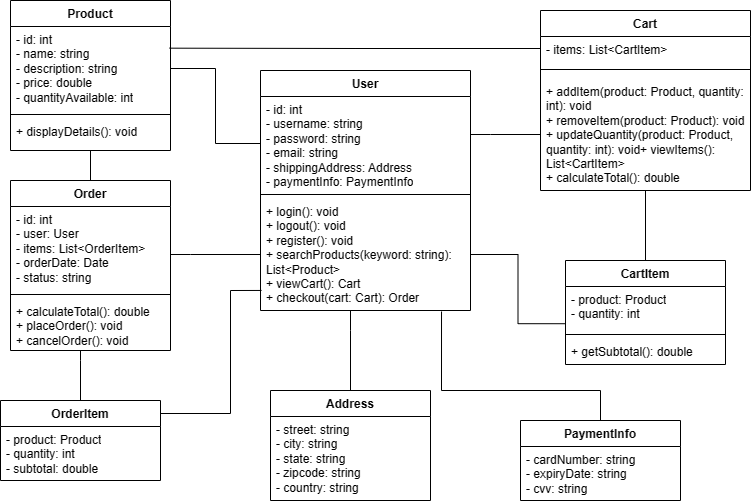

The diagram above was exported from draw.io. Its source (the exported page's mxGraphModel, read from the mxfile embedded in the PNG):
<mxGraphModel dx="872" dy="447" grid="1" gridSize="10" guides="1" tooltips="1" connect="1" arrows="1" fold="1" page="1" pageScale="1" pageWidth="850" pageHeight="1100" math="0" shadow="0">
  <root>
    <mxCell id="0" />
    <mxCell id="1" parent="0" />
    <mxCell id="I-UOlGH9n3JwfMH4wUn8-53" style="edgeStyle=orthogonalEdgeStyle;rounded=0;orthogonalLoop=1;jettySize=auto;html=1;exitX=0.005;exitY=0.821;exitDx=0;exitDy=0;exitPerimeter=0;endArrow=none;endFill=0;" edge="1" parent="1" source="I-UOlGH9n3JwfMH4wUn8-4">
      <mxGeometry relative="1" as="geometry">
        <mxPoint x="300" y="320" as="sourcePoint" />
        <mxPoint x="220" y="443" as="targetPoint" />
        <Array as="points">
          <mxPoint x="290" y="320" />
          <mxPoint x="290" y="443" />
        </Array>
      </mxGeometry>
    </mxCell>
    <mxCell id="I-UOlGH9n3JwfMH4wUn8-56" style="edgeStyle=orthogonalEdgeStyle;rounded=0;orthogonalLoop=1;jettySize=auto;html=1;endArrow=none;endFill=0;" edge="1" parent="1" source="I-UOlGH9n3JwfMH4wUn8-1" target="I-UOlGH9n3JwfMH4wUn8-5">
      <mxGeometry relative="1" as="geometry">
        <Array as="points">
          <mxPoint x="410" y="360" />
          <mxPoint x="410" y="360" />
        </Array>
      </mxGeometry>
    </mxCell>
    <mxCell id="I-UOlGH9n3JwfMH4wUn8-1" value="User" style="swimlane;fontStyle=1;align=center;verticalAlign=top;childLayout=stackLayout;horizontal=1;startSize=26;horizontalStack=0;resizeParent=1;resizeParentMax=0;resizeLast=0;collapsible=1;marginBottom=0;whiteSpace=wrap;html=1;" vertex="1" parent="1">
      <mxGeometry x="320" y="100" width="210" height="240" as="geometry" />
    </mxCell>
    <mxCell id="I-UOlGH9n3JwfMH4wUn8-2" value="- id: int&lt;br&gt;  - username: string&lt;br&gt;  - password: string&lt;br&gt;  - email: string&lt;br&gt;  - shippingAddress: Address&lt;br&gt;  - paymentInfo: PaymentInfo" style="text;strokeColor=none;fillColor=none;align=left;verticalAlign=top;spacingLeft=4;spacingRight=4;overflow=hidden;rotatable=0;points=[[0,0.5],[1,0.5]];portConstraint=eastwest;whiteSpace=wrap;html=1;" vertex="1" parent="I-UOlGH9n3JwfMH4wUn8-1">
      <mxGeometry y="26" width="210" height="94" as="geometry" />
    </mxCell>
    <mxCell id="I-UOlGH9n3JwfMH4wUn8-3" value="" style="line;strokeWidth=1;fillColor=none;align=left;verticalAlign=middle;spacingTop=-1;spacingLeft=3;spacingRight=3;rotatable=0;labelPosition=right;points=[];portConstraint=eastwest;strokeColor=inherit;" vertex="1" parent="I-UOlGH9n3JwfMH4wUn8-1">
      <mxGeometry y="120" width="210" height="8" as="geometry" />
    </mxCell>
    <mxCell id="I-UOlGH9n3JwfMH4wUn8-4" value="+ login(): void&lt;br&gt;  + logout(): void&lt;br&gt;  + register(): void&lt;br&gt;  + searchProducts(keyword: string): List&amp;lt;Product&amp;gt;&lt;br&gt;  + viewCart(): Cart&lt;br&gt;  + checkout(cart: Cart): Order" style="text;strokeColor=none;fillColor=none;align=left;verticalAlign=top;spacingLeft=4;spacingRight=4;overflow=hidden;rotatable=0;points=[[0,0.5],[1,0.5]];portConstraint=eastwest;whiteSpace=wrap;html=1;" vertex="1" parent="I-UOlGH9n3JwfMH4wUn8-1">
      <mxGeometry y="128" width="210" height="112" as="geometry" />
    </mxCell>
    <mxCell id="I-UOlGH9n3JwfMH4wUn8-5" value="Address" style="swimlane;fontStyle=1;align=center;verticalAlign=top;childLayout=stackLayout;horizontal=1;startSize=26;horizontalStack=0;resizeParent=1;resizeParentMax=0;resizeLast=0;collapsible=1;marginBottom=0;whiteSpace=wrap;html=1;" vertex="1" parent="1">
      <mxGeometry x="330" y="420" width="160" height="110" as="geometry" />
    </mxCell>
    <mxCell id="I-UOlGH9n3JwfMH4wUn8-6" value="- street: string&lt;br&gt;- city: string&lt;br&gt;- state: string&lt;br&gt;- zipcode: string&lt;br&gt;- country: string" style="text;strokeColor=none;fillColor=none;align=left;verticalAlign=top;spacingLeft=4;spacingRight=4;overflow=hidden;rotatable=0;points=[[0,0.5],[1,0.5]];portConstraint=eastwest;whiteSpace=wrap;html=1;" vertex="1" parent="I-UOlGH9n3JwfMH4wUn8-5">
      <mxGeometry y="26" width="160" height="84" as="geometry" />
    </mxCell>
    <mxCell id="I-UOlGH9n3JwfMH4wUn8-13" value="PaymentInfo" style="swimlane;fontStyle=1;align=center;verticalAlign=top;childLayout=stackLayout;horizontal=1;startSize=26;horizontalStack=0;resizeParent=1;resizeParentMax=0;resizeLast=0;collapsible=1;marginBottom=0;whiteSpace=wrap;html=1;" vertex="1" parent="1">
      <mxGeometry x="580" y="450" width="160" height="80" as="geometry" />
    </mxCell>
    <mxCell id="I-UOlGH9n3JwfMH4wUn8-14" value="- cardNumber: string&lt;br&gt;  - expiryDate: string&lt;br&gt;  - cvv: string" style="text;strokeColor=none;fillColor=none;align=left;verticalAlign=top;spacingLeft=4;spacingRight=4;overflow=hidden;rotatable=0;points=[[0,0.5],[1,0.5]];portConstraint=eastwest;whiteSpace=wrap;html=1;" vertex="1" parent="I-UOlGH9n3JwfMH4wUn8-13">
      <mxGeometry y="26" width="160" height="54" as="geometry" />
    </mxCell>
    <mxCell id="I-UOlGH9n3JwfMH4wUn8-57" style="edgeStyle=orthogonalEdgeStyle;rounded=0;orthogonalLoop=1;jettySize=auto;html=1;entryX=0.5;entryY=0;entryDx=0;entryDy=0;endArrow=none;endFill=0;" edge="1" parent="1" source="I-UOlGH9n3JwfMH4wUn8-17" target="I-UOlGH9n3JwfMH4wUn8-29">
      <mxGeometry relative="1" as="geometry" />
    </mxCell>
    <mxCell id="I-UOlGH9n3JwfMH4wUn8-17" value="Product" style="swimlane;fontStyle=1;align=center;verticalAlign=top;childLayout=stackLayout;horizontal=1;startSize=26;horizontalStack=0;resizeParent=1;resizeParentMax=0;resizeLast=0;collapsible=1;marginBottom=0;whiteSpace=wrap;html=1;" vertex="1" parent="1">
      <mxGeometry x="70" y="30" width="160" height="150" as="geometry" />
    </mxCell>
    <mxCell id="I-UOlGH9n3JwfMH4wUn8-18" value="- id: int&lt;br&gt;  - name: string&lt;br&gt;  - description: string&lt;br&gt;  - price: double&lt;br&gt;  - quantityAvailable: int" style="text;strokeColor=none;fillColor=none;align=left;verticalAlign=top;spacingLeft=4;spacingRight=4;overflow=hidden;rotatable=0;points=[[0,0.5],[1,0.5]];portConstraint=eastwest;whiteSpace=wrap;html=1;" vertex="1" parent="I-UOlGH9n3JwfMH4wUn8-17">
      <mxGeometry y="26" width="160" height="84" as="geometry" />
    </mxCell>
    <mxCell id="I-UOlGH9n3JwfMH4wUn8-19" value="" style="line;strokeWidth=1;fillColor=none;align=left;verticalAlign=middle;spacingTop=-1;spacingLeft=3;spacingRight=3;rotatable=0;labelPosition=right;points=[];portConstraint=eastwest;strokeColor=inherit;" vertex="1" parent="I-UOlGH9n3JwfMH4wUn8-17">
      <mxGeometry y="110" width="160" height="8" as="geometry" />
    </mxCell>
    <mxCell id="I-UOlGH9n3JwfMH4wUn8-20" value="+ displayDetails(): void" style="text;strokeColor=none;fillColor=none;align=left;verticalAlign=top;spacingLeft=4;spacingRight=4;overflow=hidden;rotatable=0;points=[[0,0.5],[1,0.5]];portConstraint=eastwest;whiteSpace=wrap;html=1;" vertex="1" parent="I-UOlGH9n3JwfMH4wUn8-17">
      <mxGeometry y="118" width="160" height="32" as="geometry" />
    </mxCell>
    <mxCell id="I-UOlGH9n3JwfMH4wUn8-50" style="edgeStyle=orthogonalEdgeStyle;rounded=0;orthogonalLoop=1;jettySize=auto;html=1;entryX=0.5;entryY=0;entryDx=0;entryDy=0;endArrow=none;endFill=0;" edge="1" parent="1" source="I-UOlGH9n3JwfMH4wUn8-21" target="I-UOlGH9n3JwfMH4wUn8-25">
      <mxGeometry relative="1" as="geometry" />
    </mxCell>
    <mxCell id="I-UOlGH9n3JwfMH4wUn8-21" value="Cart" style="swimlane;fontStyle=1;align=center;verticalAlign=top;childLayout=stackLayout;horizontal=1;startSize=26;horizontalStack=0;resizeParent=1;resizeParentMax=0;resizeLast=0;collapsible=1;marginBottom=0;whiteSpace=wrap;html=1;" vertex="1" parent="1">
      <mxGeometry x="600" y="40" width="210" height="180" as="geometry" />
    </mxCell>
    <mxCell id="I-UOlGH9n3JwfMH4wUn8-22" value=" - items: List&amp;lt;CartItem&amp;gt;" style="text;strokeColor=none;fillColor=none;align=left;verticalAlign=top;spacingLeft=4;spacingRight=4;overflow=hidden;rotatable=0;points=[[0,0.5],[1,0.5]];portConstraint=eastwest;whiteSpace=wrap;html=1;" vertex="1" parent="I-UOlGH9n3JwfMH4wUn8-21">
      <mxGeometry y="26" width="210" height="24" as="geometry" />
    </mxCell>
    <mxCell id="I-UOlGH9n3JwfMH4wUn8-23" value="" style="line;strokeWidth=1;fillColor=none;align=left;verticalAlign=middle;spacingTop=-1;spacingLeft=3;spacingRight=3;rotatable=0;labelPosition=right;points=[];portConstraint=eastwest;strokeColor=inherit;" vertex="1" parent="I-UOlGH9n3JwfMH4wUn8-21">
      <mxGeometry y="50" width="210" height="18" as="geometry" />
    </mxCell>
    <mxCell id="I-UOlGH9n3JwfMH4wUn8-24" value=" + addItem(product: Product, quantity: int): void&lt;br&gt;  + removeItem(product: Product): void&lt;br&gt;  + updateQuantity(product: Product, quantity: int): void+ viewItems(): List&amp;lt;CartItem&amp;gt;&lt;br&gt;  + calculateTotal(): double" style="text;strokeColor=none;fillColor=none;align=left;verticalAlign=top;spacingLeft=4;spacingRight=4;overflow=hidden;rotatable=0;points=[[0,0.5],[1,0.5]];portConstraint=eastwest;whiteSpace=wrap;html=1;" vertex="1" parent="I-UOlGH9n3JwfMH4wUn8-21">
      <mxGeometry y="68" width="210" height="112" as="geometry" />
    </mxCell>
    <mxCell id="I-UOlGH9n3JwfMH4wUn8-25" value="CartItem" style="swimlane;fontStyle=1;align=center;verticalAlign=top;childLayout=stackLayout;horizontal=1;startSize=26;horizontalStack=0;resizeParent=1;resizeParentMax=0;resizeLast=0;collapsible=1;marginBottom=0;whiteSpace=wrap;html=1;" vertex="1" parent="1">
      <mxGeometry x="625" y="290" width="160" height="104" as="geometry" />
    </mxCell>
    <mxCell id="I-UOlGH9n3JwfMH4wUn8-26" value="- product: Product&lt;br&gt;  - quantity: int" style="text;strokeColor=none;fillColor=none;align=left;verticalAlign=top;spacingLeft=4;spacingRight=4;overflow=hidden;rotatable=0;points=[[0,0.5],[1,0.5]];portConstraint=eastwest;whiteSpace=wrap;html=1;" vertex="1" parent="I-UOlGH9n3JwfMH4wUn8-25">
      <mxGeometry y="26" width="160" height="44" as="geometry" />
    </mxCell>
    <mxCell id="I-UOlGH9n3JwfMH4wUn8-27" value="" style="line;strokeWidth=1;fillColor=none;align=left;verticalAlign=middle;spacingTop=-1;spacingLeft=3;spacingRight=3;rotatable=0;labelPosition=right;points=[];portConstraint=eastwest;strokeColor=inherit;" vertex="1" parent="I-UOlGH9n3JwfMH4wUn8-25">
      <mxGeometry y="70" width="160" height="8" as="geometry" />
    </mxCell>
    <mxCell id="I-UOlGH9n3JwfMH4wUn8-28" value="+ getSubtotal(): double" style="text;strokeColor=none;fillColor=none;align=left;verticalAlign=top;spacingLeft=4;spacingRight=4;overflow=hidden;rotatable=0;points=[[0,0.5],[1,0.5]];portConstraint=eastwest;whiteSpace=wrap;html=1;" vertex="1" parent="I-UOlGH9n3JwfMH4wUn8-25">
      <mxGeometry y="78" width="160" height="26" as="geometry" />
    </mxCell>
    <mxCell id="I-UOlGH9n3JwfMH4wUn8-58" style="edgeStyle=orthogonalEdgeStyle;rounded=0;orthogonalLoop=1;jettySize=auto;html=1;endArrow=none;endFill=0;" edge="1" parent="1" source="I-UOlGH9n3JwfMH4wUn8-29" target="I-UOlGH9n3JwfMH4wUn8-33">
      <mxGeometry relative="1" as="geometry">
        <Array as="points">
          <mxPoint x="140" y="390" />
          <mxPoint x="140" y="390" />
        </Array>
      </mxGeometry>
    </mxCell>
    <mxCell id="I-UOlGH9n3JwfMH4wUn8-29" value="Order" style="swimlane;fontStyle=1;align=center;verticalAlign=top;childLayout=stackLayout;horizontal=1;startSize=26;horizontalStack=0;resizeParent=1;resizeParentMax=0;resizeLast=0;collapsible=1;marginBottom=0;whiteSpace=wrap;html=1;" vertex="1" parent="1">
      <mxGeometry x="70" y="210" width="160" height="170" as="geometry" />
    </mxCell>
    <mxCell id="I-UOlGH9n3JwfMH4wUn8-30" value="- id: int&lt;br&gt;  - user: User&lt;br&gt;  - items: List&amp;lt;OrderItem&amp;gt;&lt;br&gt;  - orderDate: Date&lt;br&gt;  - status: string" style="text;strokeColor=none;fillColor=none;align=left;verticalAlign=top;spacingLeft=4;spacingRight=4;overflow=hidden;rotatable=0;points=[[0,0.5],[1,0.5]];portConstraint=eastwest;whiteSpace=wrap;html=1;" vertex="1" parent="I-UOlGH9n3JwfMH4wUn8-29">
      <mxGeometry y="26" width="160" height="84" as="geometry" />
    </mxCell>
    <mxCell id="I-UOlGH9n3JwfMH4wUn8-31" value="" style="line;strokeWidth=1;fillColor=none;align=left;verticalAlign=middle;spacingTop=-1;spacingLeft=3;spacingRight=3;rotatable=0;labelPosition=right;points=[];portConstraint=eastwest;strokeColor=inherit;" vertex="1" parent="I-UOlGH9n3JwfMH4wUn8-29">
      <mxGeometry y="110" width="160" height="8" as="geometry" />
    </mxCell>
    <mxCell id="I-UOlGH9n3JwfMH4wUn8-32" value="+ calculateTotal(): double&lt;br&gt;  + placeOrder(): void&lt;br&gt;  + cancelOrder(): void" style="text;strokeColor=none;fillColor=none;align=left;verticalAlign=top;spacingLeft=4;spacingRight=4;overflow=hidden;rotatable=0;points=[[0,0.5],[1,0.5]];portConstraint=eastwest;whiteSpace=wrap;html=1;" vertex="1" parent="I-UOlGH9n3JwfMH4wUn8-29">
      <mxGeometry y="118" width="160" height="52" as="geometry" />
    </mxCell>
    <mxCell id="I-UOlGH9n3JwfMH4wUn8-33" value="OrderItem" style="swimlane;fontStyle=1;align=center;verticalAlign=top;childLayout=stackLayout;horizontal=1;startSize=26;horizontalStack=0;resizeParent=1;resizeParentMax=0;resizeLast=0;collapsible=1;marginBottom=0;whiteSpace=wrap;html=1;" vertex="1" parent="1">
      <mxGeometry x="60" y="430" width="160" height="80" as="geometry" />
    </mxCell>
    <mxCell id="I-UOlGH9n3JwfMH4wUn8-34" value="- product: Product&lt;br&gt;  - quantity: int&lt;br&gt;  - subtotal: double" style="text;strokeColor=none;fillColor=none;align=left;verticalAlign=top;spacingLeft=4;spacingRight=4;overflow=hidden;rotatable=0;points=[[0,0.5],[1,0.5]];portConstraint=eastwest;whiteSpace=wrap;html=1;" vertex="1" parent="I-UOlGH9n3JwfMH4wUn8-33">
      <mxGeometry y="26" width="160" height="54" as="geometry" />
    </mxCell>
    <mxCell id="I-UOlGH9n3JwfMH4wUn8-38" style="edgeStyle=orthogonalEdgeStyle;rounded=0;orthogonalLoop=1;jettySize=auto;html=1;endArrow=none;endFill=0;" edge="1" parent="1" source="I-UOlGH9n3JwfMH4wUn8-2" target="I-UOlGH9n3JwfMH4wUn8-24">
      <mxGeometry relative="1" as="geometry">
        <Array as="points">
          <mxPoint x="550" y="164" />
          <mxPoint x="550" y="164" />
        </Array>
      </mxGeometry>
    </mxCell>
    <mxCell id="I-UOlGH9n3JwfMH4wUn8-39" style="edgeStyle=orthogonalEdgeStyle;rounded=0;orthogonalLoop=1;jettySize=auto;html=1;entryX=0;entryY=0.846;entryDx=0;entryDy=0;entryPerimeter=0;endArrow=none;endFill=0;" edge="1" parent="1" source="I-UOlGH9n3JwfMH4wUn8-4" target="I-UOlGH9n3JwfMH4wUn8-26">
      <mxGeometry relative="1" as="geometry" />
    </mxCell>
    <mxCell id="I-UOlGH9n3JwfMH4wUn8-40" style="edgeStyle=orthogonalEdgeStyle;rounded=0;orthogonalLoop=1;jettySize=auto;html=1;endArrow=none;endFill=0;" edge="1" parent="1" source="I-UOlGH9n3JwfMH4wUn8-18" target="I-UOlGH9n3JwfMH4wUn8-2">
      <mxGeometry relative="1" as="geometry" />
    </mxCell>
    <mxCell id="I-UOlGH9n3JwfMH4wUn8-41" style="edgeStyle=orthogonalEdgeStyle;rounded=0;orthogonalLoop=1;jettySize=auto;html=1;endArrow=none;endFill=0;" edge="1" parent="1" source="I-UOlGH9n3JwfMH4wUn8-30" target="I-UOlGH9n3JwfMH4wUn8-4">
      <mxGeometry relative="1" as="geometry">
        <Array as="points">
          <mxPoint x="250" y="284" />
          <mxPoint x="250" y="284" />
        </Array>
      </mxGeometry>
    </mxCell>
    <mxCell id="I-UOlGH9n3JwfMH4wUn8-47" style="edgeStyle=orthogonalEdgeStyle;rounded=0;orthogonalLoop=1;jettySize=auto;html=1;entryX=0.862;entryY=1.009;entryDx=0;entryDy=0;entryPerimeter=0;endArrow=none;endFill=0;" edge="1" parent="1" source="I-UOlGH9n3JwfMH4wUn8-13" target="I-UOlGH9n3JwfMH4wUn8-4">
      <mxGeometry relative="1" as="geometry">
        <Array as="points">
          <mxPoint x="660" y="420" />
          <mxPoint x="501" y="420" />
        </Array>
      </mxGeometry>
    </mxCell>
    <mxCell id="I-UOlGH9n3JwfMH4wUn8-51" style="edgeStyle=orthogonalEdgeStyle;rounded=0;orthogonalLoop=1;jettySize=auto;html=1;entryX=0.994;entryY=0.258;entryDx=0;entryDy=0;entryPerimeter=0;endArrow=none;endFill=0;" edge="1" parent="1" source="I-UOlGH9n3JwfMH4wUn8-22" target="I-UOlGH9n3JwfMH4wUn8-18">
      <mxGeometry relative="1" as="geometry" />
    </mxCell>
  </root>
</mxGraphModel>